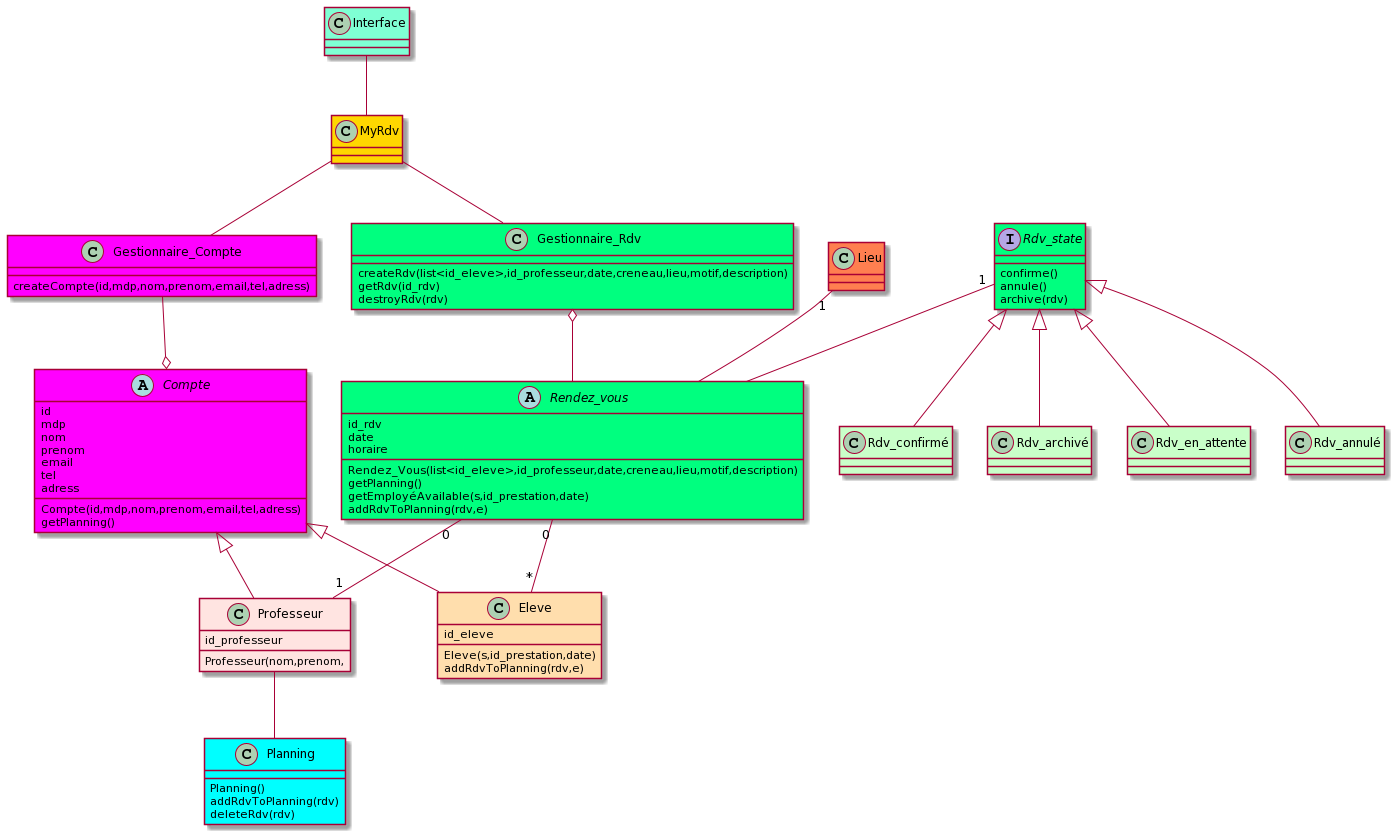

The diagram above was rendered by PlantUML. Its source (embedded in the PNG):
@startuml
class MyRdv #Gold{
}


class Gestionnaire_Rdv #SpringGreen{
createRdv(list<id_eleve>,id_professeur,date,creneau,lieu,motif,description)
getRdv(id_rdv)
destroyRdv(rdv)
}

class Gestionnaire_Compte #Fuchsia{
createCompte(id,mdp,nom,prenom,email,tel,adress)
}

class Planning #Aqua{
Planning()
addRdvToPlanning(rdv)
deleteRdv(rdv)
}

class Professeur #MistyRose{
id_professeur
Professeur(nom,prenom,
}

class Eleve #NavajoWhite{
id_eleve
Eleve(s,id_prestation,date)
addRdvToPlanning(rdv,e)
}

class Rdv_en_attente #TECHNOLOGY{
}

class Rdv_annulé #TECHNOLOGY{
}

class Rdv_confirmé #TECHNOLOGY{
}

class Rdv_archivé #TECHNOLOGY{

}



class Interface #Aquamarine{
}


abstract class Compte #Fuchsia{
id
mdp
nom
prenom
email
tel
adress
Compte(id,mdp,nom,prenom,email,tel,adress)
getPlanning()
}

class Lieu #Coral{
}

abstract class Rendez_vous #SpringGreen{
id_rdv
date
horaire
Rendez_Vous(list<id_eleve>,id_professeur,date,creneau,lieu,motif,description)
getPlanning()
getEmployéAvailable(s,id_prestation,date)
addRdvToPlanning(rdv,e)
}

interface Rdv_state #SpringGreen {
confirme()
annule()
archive(rdv)
}



Compte <|--  Professeur
Compte <|--  Eleve

Interface -- MyRdv
Rdv_state <|--  Rdv_en_attente
Rdv_state <|--  Rdv_annulé
Rdv_state <|--  Rdv_confirmé
Rdv_state <|--  Rdv_archivé
Rdv_state "1" -- Rendez_vous

MyRdv -- Gestionnaire_Rdv

MyRdv -- Gestionnaire_Compte

Gestionnaire_Rdv o-- Rendez_vous
Gestionnaire_Compte --o Compte
Professeur -- Planning

Lieu "1" -- Rendez_vous
Rendez_vous "0" -- "1" Professeur
Rendez_vous "0" -- "*" Eleve
@enduml